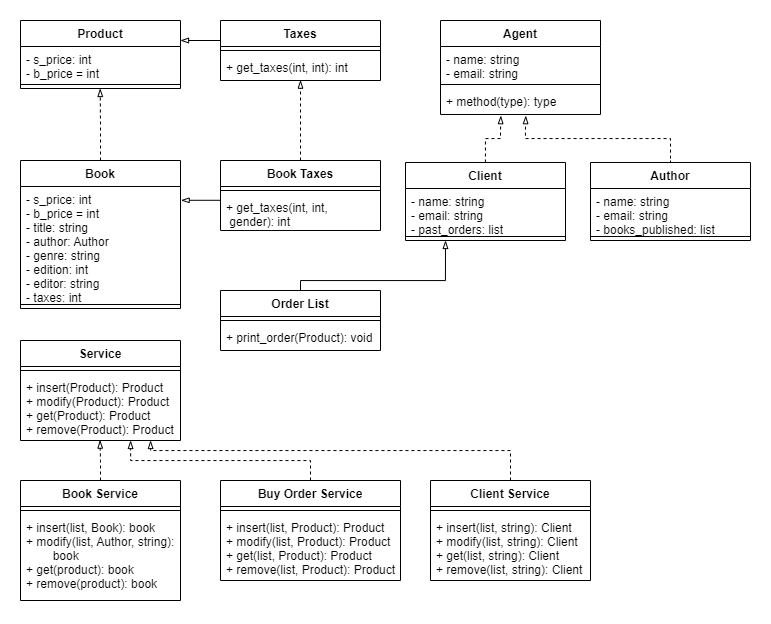

The diagram above was exported from draw.io. Its source (the exported page's mxGraphModel, read from the mxfile embedded in the PNG):
<mxGraphModel dx="1154" dy="561" grid="1" gridSize="10" guides="1" tooltips="1" connect="1" arrows="1" fold="1" page="1" pageScale="1" pageWidth="850" pageHeight="1100" math="0" shadow="0">
  <root>
    <mxCell id="0" />
    <mxCell id="1" parent="0" />
    <mxCell id="ujp3gnlw5o4e0GrPnpiV-1" value="Product" style="swimlane;fontStyle=1;align=center;verticalAlign=top;childLayout=stackLayout;horizontal=1;startSize=26;horizontalStack=0;resizeParent=1;resizeParentMax=0;resizeLast=0;collapsible=1;marginBottom=0;" parent="1" vertex="1">
      <mxGeometry x="40" y="40" width="160" height="68" as="geometry" />
    </mxCell>
    <mxCell id="ujp3gnlw5o4e0GrPnpiV-2" value="- s_price: int&#10;- b_price = int" style="text;strokeColor=none;fillColor=none;align=left;verticalAlign=top;spacingLeft=4;spacingRight=4;overflow=hidden;rotatable=0;points=[[0,0.5],[1,0.5]];portConstraint=eastwest;" parent="ujp3gnlw5o4e0GrPnpiV-1" vertex="1">
      <mxGeometry y="26" width="160" height="34" as="geometry" />
    </mxCell>
    <mxCell id="ujp3gnlw5o4e0GrPnpiV-3" value="" style="line;strokeWidth=1;fillColor=none;align=left;verticalAlign=middle;spacingTop=-1;spacingLeft=3;spacingRight=3;rotatable=0;labelPosition=right;points=[];portConstraint=eastwest;" parent="ujp3gnlw5o4e0GrPnpiV-1" vertex="1">
      <mxGeometry y="60" width="160" height="8" as="geometry" />
    </mxCell>
    <mxCell id="ujp3gnlw5o4e0GrPnpiV-8" value="Book" style="swimlane;fontStyle=1;align=center;verticalAlign=top;childLayout=stackLayout;horizontal=1;startSize=26;horizontalStack=0;resizeParent=1;resizeParentMax=0;resizeLast=0;collapsible=1;marginBottom=0;" parent="1" vertex="1">
      <mxGeometry x="40" y="180" width="160" height="148" as="geometry" />
    </mxCell>
    <mxCell id="ujp3gnlw5o4e0GrPnpiV-9" value="- s_price: int&#10;- b_price = int&#10;- title: string&#10;- author: Author&#10;- genre: string&#10;- edition: int &#10;- editor: string&#10;- taxes: int" style="text;strokeColor=none;fillColor=none;align=left;verticalAlign=top;spacingLeft=4;spacingRight=4;overflow=hidden;rotatable=0;points=[[0,0.5],[1,0.5]];portConstraint=eastwest;" parent="ujp3gnlw5o4e0GrPnpiV-8" vertex="1">
      <mxGeometry y="26" width="160" height="114" as="geometry" />
    </mxCell>
    <mxCell id="ujp3gnlw5o4e0GrPnpiV-10" value="" style="line;strokeWidth=1;fillColor=none;align=left;verticalAlign=middle;spacingTop=-1;spacingLeft=3;spacingRight=3;rotatable=0;labelPosition=right;points=[];portConstraint=eastwest;" parent="ujp3gnlw5o4e0GrPnpiV-8" vertex="1">
      <mxGeometry y="140" width="160" height="8" as="geometry" />
    </mxCell>
    <mxCell id="ujp3gnlw5o4e0GrPnpiV-12" value="Taxes" style="swimlane;fontStyle=1;align=center;verticalAlign=top;childLayout=stackLayout;horizontal=1;startSize=26;horizontalStack=0;resizeParent=1;resizeParentMax=0;resizeLast=0;collapsible=1;marginBottom=0;" parent="1" vertex="1">
      <mxGeometry x="240" y="40" width="160" height="60" as="geometry" />
    </mxCell>
    <mxCell id="ujp3gnlw5o4e0GrPnpiV-14" value="" style="line;strokeWidth=1;fillColor=none;align=left;verticalAlign=middle;spacingTop=-1;spacingLeft=3;spacingRight=3;rotatable=0;labelPosition=right;points=[];portConstraint=eastwest;" parent="ujp3gnlw5o4e0GrPnpiV-12" vertex="1">
      <mxGeometry y="26" width="160" height="8" as="geometry" />
    </mxCell>
    <mxCell id="ujp3gnlw5o4e0GrPnpiV-15" value="+ get_taxes(int, int): int" style="text;strokeColor=none;fillColor=none;align=left;verticalAlign=top;spacingLeft=4;spacingRight=4;overflow=hidden;rotatable=0;points=[[0,0.5],[1,0.5]];portConstraint=eastwest;" parent="ujp3gnlw5o4e0GrPnpiV-12" vertex="1">
      <mxGeometry y="34" width="160" height="26" as="geometry" />
    </mxCell>
    <mxCell id="ujp3gnlw5o4e0GrPnpiV-19" style="edgeStyle=orthogonalEdgeStyle;rounded=0;orthogonalLoop=1;jettySize=auto;html=1;entryX=0.5;entryY=0.987;entryDx=0;entryDy=0;entryPerimeter=0;dashed=1;endArrow=blockThin;endFill=0;" parent="1" source="ujp3gnlw5o4e0GrPnpiV-16" target="ujp3gnlw5o4e0GrPnpiV-15" edge="1">
      <mxGeometry relative="1" as="geometry" />
    </mxCell>
    <mxCell id="ujp3gnlw5o4e0GrPnpiV-20" style="edgeStyle=orthogonalEdgeStyle;rounded=0;orthogonalLoop=1;jettySize=auto;html=1;endArrow=blockThin;endFill=0;entryX=1.004;entryY=0.121;entryDx=0;entryDy=0;entryPerimeter=0;" parent="1" source="ujp3gnlw5o4e0GrPnpiV-16" target="ujp3gnlw5o4e0GrPnpiV-9" edge="1">
      <mxGeometry relative="1" as="geometry">
        <mxPoint x="210" y="220" as="targetPoint" />
        <Array as="points">
          <mxPoint x="240" y="220" />
        </Array>
      </mxGeometry>
    </mxCell>
    <mxCell id="ujp3gnlw5o4e0GrPnpiV-16" value="Book Taxes" style="swimlane;fontStyle=1;align=center;verticalAlign=top;childLayout=stackLayout;horizontal=1;startSize=26;horizontalStack=0;resizeParent=1;resizeParentMax=0;resizeLast=0;collapsible=1;marginBottom=0;" parent="1" vertex="1">
      <mxGeometry x="240" y="180" width="160" height="70" as="geometry" />
    </mxCell>
    <mxCell id="ujp3gnlw5o4e0GrPnpiV-17" value="" style="line;strokeWidth=1;fillColor=none;align=left;verticalAlign=middle;spacingTop=-1;spacingLeft=3;spacingRight=3;rotatable=0;labelPosition=right;points=[];portConstraint=eastwest;" parent="ujp3gnlw5o4e0GrPnpiV-16" vertex="1">
      <mxGeometry y="26" width="160" height="8" as="geometry" />
    </mxCell>
    <mxCell id="ujp3gnlw5o4e0GrPnpiV-18" value="+ get_taxes(int, int,&#10; gender): int" style="text;strokeColor=none;fillColor=none;align=left;verticalAlign=top;spacingLeft=4;spacingRight=4;overflow=hidden;rotatable=0;points=[[0,0.5],[1,0.5]];portConstraint=eastwest;" parent="ujp3gnlw5o4e0GrPnpiV-16" vertex="1">
      <mxGeometry y="34" width="160" height="36" as="geometry" />
    </mxCell>
    <mxCell id="ujp3gnlw5o4e0GrPnpiV-21" style="edgeStyle=orthogonalEdgeStyle;rounded=0;orthogonalLoop=1;jettySize=auto;html=1;endArrow=blockThin;endFill=0;entryX=1.002;entryY=0.534;entryDx=0;entryDy=0;entryPerimeter=0;" parent="1" edge="1">
      <mxGeometry relative="1" as="geometry">
        <mxPoint x="240" y="60" as="sourcePoint" />
        <mxPoint x="200.00000000000006" y="60.00400000000002" as="targetPoint" />
        <Array as="points">
          <mxPoint x="239.68" y="60.120000000000005" />
        </Array>
      </mxGeometry>
    </mxCell>
    <mxCell id="ujp3gnlw5o4e0GrPnpiV-22" style="edgeStyle=orthogonalEdgeStyle;rounded=0;orthogonalLoop=1;jettySize=auto;html=1;entryX=0.5;entryY=0.987;entryDx=0;entryDy=0;entryPerimeter=0;dashed=1;endArrow=blockThin;endFill=0;" parent="1" edge="1">
      <mxGeometry relative="1" as="geometry">
        <mxPoint x="120" y="180" as="sourcePoint" />
        <mxPoint x="119.69999999999999" y="108.00199999999998" as="targetPoint" />
        <Array as="points">
          <mxPoint x="120" y="144" />
        </Array>
      </mxGeometry>
    </mxCell>
    <mxCell id="ujp3gnlw5o4e0GrPnpiV-24" value="Agent" style="swimlane;fontStyle=1;align=center;verticalAlign=top;childLayout=stackLayout;horizontal=1;startSize=26;horizontalStack=0;resizeParent=1;resizeParentMax=0;resizeLast=0;collapsible=1;marginBottom=0;" parent="1" vertex="1">
      <mxGeometry x="460" y="40" width="160" height="94" as="geometry" />
    </mxCell>
    <mxCell id="ujp3gnlw5o4e0GrPnpiV-25" value="- name: string&#10;- email: string" style="text;strokeColor=none;fillColor=none;align=left;verticalAlign=top;spacingLeft=4;spacingRight=4;overflow=hidden;rotatable=0;points=[[0,0.5],[1,0.5]];portConstraint=eastwest;" parent="ujp3gnlw5o4e0GrPnpiV-24" vertex="1">
      <mxGeometry y="26" width="160" height="34" as="geometry" />
    </mxCell>
    <mxCell id="ujp3gnlw5o4e0GrPnpiV-26" value="" style="line;strokeWidth=1;fillColor=none;align=left;verticalAlign=middle;spacingTop=-1;spacingLeft=3;spacingRight=3;rotatable=0;labelPosition=right;points=[];portConstraint=eastwest;" parent="ujp3gnlw5o4e0GrPnpiV-24" vertex="1">
      <mxGeometry y="60" width="160" height="8" as="geometry" />
    </mxCell>
    <mxCell id="ujp3gnlw5o4e0GrPnpiV-27" value="+ method(type): type" style="text;strokeColor=none;fillColor=none;align=left;verticalAlign=top;spacingLeft=4;spacingRight=4;overflow=hidden;rotatable=0;points=[[0,0.5],[1,0.5]];portConstraint=eastwest;" parent="ujp3gnlw5o4e0GrPnpiV-24" vertex="1">
      <mxGeometry y="68" width="160" height="26" as="geometry" />
    </mxCell>
    <mxCell id="ujp3gnlw5o4e0GrPnpiV-29" value="Author" style="swimlane;fontStyle=1;align=center;verticalAlign=top;childLayout=stackLayout;horizontal=1;startSize=26;horizontalStack=0;resizeParent=1;resizeParentMax=0;resizeLast=0;collapsible=1;marginBottom=0;" parent="1" vertex="1">
      <mxGeometry x="610" y="182" width="160" height="78" as="geometry" />
    </mxCell>
    <mxCell id="ujp3gnlw5o4e0GrPnpiV-30" value="- name: string&#10;- email: string&#10;- books_published: list" style="text;strokeColor=none;fillColor=none;align=left;verticalAlign=top;spacingLeft=4;spacingRight=4;overflow=hidden;rotatable=0;points=[[0,0.5],[1,0.5]];portConstraint=eastwest;" parent="ujp3gnlw5o4e0GrPnpiV-29" vertex="1">
      <mxGeometry y="26" width="160" height="44" as="geometry" />
    </mxCell>
    <mxCell id="ujp3gnlw5o4e0GrPnpiV-31" value="" style="line;strokeWidth=1;fillColor=none;align=left;verticalAlign=middle;spacingTop=-1;spacingLeft=3;spacingRight=3;rotatable=0;labelPosition=right;points=[];portConstraint=eastwest;" parent="ujp3gnlw5o4e0GrPnpiV-29" vertex="1">
      <mxGeometry y="70" width="160" height="8" as="geometry" />
    </mxCell>
    <mxCell id="ujp3gnlw5o4e0GrPnpiV-37" style="edgeStyle=orthogonalEdgeStyle;rounded=0;orthogonalLoop=1;jettySize=auto;html=1;entryX=0.377;entryY=1.046;entryDx=0;entryDy=0;entryPerimeter=0;endArrow=blockThin;endFill=0;dashed=1;" parent="1" source="ujp3gnlw5o4e0GrPnpiV-33" target="ujp3gnlw5o4e0GrPnpiV-27" edge="1">
      <mxGeometry relative="1" as="geometry">
        <Array as="points">
          <mxPoint x="505" y="158" />
          <mxPoint x="520" y="158" />
          <mxPoint x="520" y="150" />
          <mxPoint x="520" y="150" />
        </Array>
      </mxGeometry>
    </mxCell>
    <mxCell id="ujp3gnlw5o4e0GrPnpiV-33" value="Client" style="swimlane;fontStyle=1;align=center;verticalAlign=top;childLayout=stackLayout;horizontal=1;startSize=26;horizontalStack=0;resizeParent=1;resizeParentMax=0;resizeLast=0;collapsible=1;marginBottom=0;" parent="1" vertex="1">
      <mxGeometry x="425" y="182" width="160" height="78" as="geometry" />
    </mxCell>
    <mxCell id="ujp3gnlw5o4e0GrPnpiV-34" value="- name: string&#10;- email: string&#10;- past_orders: list" style="text;strokeColor=none;fillColor=none;align=left;verticalAlign=top;spacingLeft=4;spacingRight=4;overflow=hidden;rotatable=0;points=[[0,0.5],[1,0.5]];portConstraint=eastwest;" parent="ujp3gnlw5o4e0GrPnpiV-33" vertex="1">
      <mxGeometry y="26" width="160" height="44" as="geometry" />
    </mxCell>
    <mxCell id="ujp3gnlw5o4e0GrPnpiV-35" value="" style="line;strokeWidth=1;fillColor=none;align=left;verticalAlign=middle;spacingTop=-1;spacingLeft=3;spacingRight=3;rotatable=0;labelPosition=right;points=[];portConstraint=eastwest;" parent="ujp3gnlw5o4e0GrPnpiV-33" vertex="1">
      <mxGeometry y="70" width="160" height="8" as="geometry" />
    </mxCell>
    <mxCell id="84yAWOGIs57zaLFfzfiW-2" style="edgeStyle=orthogonalEdgeStyle;rounded=0;orthogonalLoop=1;jettySize=auto;html=1;entryX=0.377;entryY=1.046;entryDx=0;entryDy=0;entryPerimeter=0;endArrow=blockThin;endFill=0;dashed=1;" parent="1" edge="1">
      <mxGeometry relative="1" as="geometry">
        <Array as="points">
          <mxPoint x="690" y="182" />
          <mxPoint x="690" y="158" />
          <mxPoint x="545" y="158" />
          <mxPoint x="545" y="150" />
          <mxPoint x="545" y="150" />
        </Array>
        <mxPoint x="690" y="180" as="sourcePoint" />
        <mxPoint x="545.31" y="135.19600000000003" as="targetPoint" />
      </mxGeometry>
    </mxCell>
    <mxCell id="84yAWOGIs57zaLFfzfiW-7" value="Service" style="swimlane;fontStyle=1;align=center;verticalAlign=top;childLayout=stackLayout;horizontal=1;startSize=26;horizontalStack=0;resizeParent=1;resizeParentMax=0;resizeLast=0;collapsible=1;marginBottom=0;" parent="1" vertex="1">
      <mxGeometry x="40" y="360" width="160" height="100" as="geometry" />
    </mxCell>
    <mxCell id="84yAWOGIs57zaLFfzfiW-9" value="" style="line;strokeWidth=1;fillColor=none;align=left;verticalAlign=middle;spacingTop=-1;spacingLeft=3;spacingRight=3;rotatable=0;labelPosition=right;points=[];portConstraint=eastwest;" parent="84yAWOGIs57zaLFfzfiW-7" vertex="1">
      <mxGeometry y="26" width="160" height="8" as="geometry" />
    </mxCell>
    <mxCell id="84yAWOGIs57zaLFfzfiW-10" value="+ insert(Product): Product&#10;+ modify(Product): Product&#10;+ get(Product): Product&#10;+ remove(Product): Product&#10; " style="text;strokeColor=none;fillColor=none;align=left;verticalAlign=top;spacingLeft=4;spacingRight=4;overflow=hidden;rotatable=0;points=[[0,0.5],[1,0.5]];portConstraint=eastwest;" parent="84yAWOGIs57zaLFfzfiW-7" vertex="1">
      <mxGeometry y="34" width="160" height="66" as="geometry" />
    </mxCell>
    <mxCell id="84yAWOGIs57zaLFfzfiW-11" value="Order List" style="swimlane;fontStyle=1;align=center;verticalAlign=top;childLayout=stackLayout;horizontal=1;startSize=26;horizontalStack=0;resizeParent=1;resizeParentMax=0;resizeLast=0;collapsible=1;marginBottom=0;" parent="1" vertex="1">
      <mxGeometry x="240" y="310" width="160" height="60" as="geometry" />
    </mxCell>
    <mxCell id="84yAWOGIs57zaLFfzfiW-13" value="" style="line;strokeWidth=1;fillColor=none;align=left;verticalAlign=middle;spacingTop=-1;spacingLeft=3;spacingRight=3;rotatable=0;labelPosition=right;points=[];portConstraint=eastwest;" parent="84yAWOGIs57zaLFfzfiW-11" vertex="1">
      <mxGeometry y="26" width="160" height="8" as="geometry" />
    </mxCell>
    <mxCell id="84yAWOGIs57zaLFfzfiW-14" value="+ print_order(Product): void" style="text;strokeColor=none;fillColor=none;align=left;verticalAlign=top;spacingLeft=4;spacingRight=4;overflow=hidden;rotatable=0;points=[[0,0.5],[1,0.5]];portConstraint=eastwest;" parent="84yAWOGIs57zaLFfzfiW-11" vertex="1">
      <mxGeometry y="34" width="160" height="26" as="geometry" />
    </mxCell>
    <mxCell id="84yAWOGIs57zaLFfzfiW-15" style="edgeStyle=orthogonalEdgeStyle;rounded=0;orthogonalLoop=1;jettySize=auto;html=1;endArrow=blockThin;endFill=0;entryX=0.25;entryY=1;entryDx=0;entryDy=0;exitX=0.5;exitY=0;exitDx=0;exitDy=0;" parent="1" source="84yAWOGIs57zaLFfzfiW-11" target="ujp3gnlw5o4e0GrPnpiV-33" edge="1">
      <mxGeometry relative="1" as="geometry">
        <mxPoint x="330.0000000000001" y="300.00399999999996" as="targetPoint" />
        <Array as="points">
          <mxPoint x="320" y="300" />
          <mxPoint x="465" y="300" />
        </Array>
        <mxPoint x="369.3599999999998" y="300.00399999999996" as="sourcePoint" />
      </mxGeometry>
    </mxCell>
    <mxCell id="84yAWOGIs57zaLFfzfiW-39" style="edgeStyle=orthogonalEdgeStyle;rounded=0;orthogonalLoop=1;jettySize=auto;html=1;entryX=0.497;entryY=0.995;entryDx=0;entryDy=0;entryPerimeter=0;dashed=1;endArrow=blockThin;endFill=0;" parent="1" source="84yAWOGIs57zaLFfzfiW-29" target="84yAWOGIs57zaLFfzfiW-10" edge="1">
      <mxGeometry relative="1" as="geometry" />
    </mxCell>
    <mxCell id="84yAWOGIs57zaLFfzfiW-29" value="Book Service" style="swimlane;fontStyle=1;align=center;verticalAlign=top;childLayout=stackLayout;horizontal=1;startSize=26;horizontalStack=0;resizeParent=1;resizeParentMax=0;resizeLast=0;collapsible=1;marginBottom=0;" parent="1" vertex="1">
      <mxGeometry x="40" y="500" width="160" height="120" as="geometry" />
    </mxCell>
    <mxCell id="84yAWOGIs57zaLFfzfiW-30" value="" style="line;strokeWidth=1;fillColor=none;align=left;verticalAlign=middle;spacingTop=-1;spacingLeft=3;spacingRight=3;rotatable=0;labelPosition=right;points=[];portConstraint=eastwest;" parent="84yAWOGIs57zaLFfzfiW-29" vertex="1">
      <mxGeometry y="26" width="160" height="8" as="geometry" />
    </mxCell>
    <mxCell id="84yAWOGIs57zaLFfzfiW-31" value="+ insert(list, Book): book&#10;+ modify(list, Author, string):&#10;        book&#10;+ get(product): book&#10;+ remove(product): book " style="text;strokeColor=none;fillColor=none;align=left;verticalAlign=top;spacingLeft=4;spacingRight=4;overflow=hidden;rotatable=0;points=[[0,0.5],[1,0.5]];portConstraint=eastwest;" parent="84yAWOGIs57zaLFfzfiW-29" vertex="1">
      <mxGeometry y="34" width="160" height="86" as="geometry" />
    </mxCell>
    <mxCell id="84yAWOGIs57zaLFfzfiW-40" style="edgeStyle=orthogonalEdgeStyle;rounded=0;orthogonalLoop=1;jettySize=auto;html=1;entryX=0.688;entryY=1;entryDx=0;entryDy=0;entryPerimeter=0;dashed=1;endArrow=blockThin;endFill=0;" parent="1" source="84yAWOGIs57zaLFfzfiW-32" target="84yAWOGIs57zaLFfzfiW-10" edge="1">
      <mxGeometry relative="1" as="geometry" />
    </mxCell>
    <mxCell id="84yAWOGIs57zaLFfzfiW-32" value="Buy Order Service" style="swimlane;fontStyle=1;align=center;verticalAlign=top;childLayout=stackLayout;horizontal=1;startSize=26;horizontalStack=0;resizeParent=1;resizeParentMax=0;resizeLast=0;collapsible=1;marginBottom=0;" parent="1" vertex="1">
      <mxGeometry x="240" y="500" width="180" height="100" as="geometry" />
    </mxCell>
    <mxCell id="84yAWOGIs57zaLFfzfiW-33" value="" style="line;strokeWidth=1;fillColor=none;align=left;verticalAlign=middle;spacingTop=-1;spacingLeft=3;spacingRight=3;rotatable=0;labelPosition=right;points=[];portConstraint=eastwest;" parent="84yAWOGIs57zaLFfzfiW-32" vertex="1">
      <mxGeometry y="26" width="180" height="8" as="geometry" />
    </mxCell>
    <mxCell id="84yAWOGIs57zaLFfzfiW-34" value="+ insert(list, Product): Product&#10;+ modify(list, Product): Product&#10;+ get(list, Product): Product&#10;+ remove(list, Product): Product" style="text;strokeColor=none;fillColor=none;align=left;verticalAlign=top;spacingLeft=4;spacingRight=4;overflow=hidden;rotatable=0;points=[[0,0.5],[1,0.5]];portConstraint=eastwest;" parent="84yAWOGIs57zaLFfzfiW-32" vertex="1">
      <mxGeometry y="34" width="180" height="66" as="geometry" />
    </mxCell>
    <mxCell id="84yAWOGIs57zaLFfzfiW-41" style="edgeStyle=orthogonalEdgeStyle;rounded=0;orthogonalLoop=1;jettySize=auto;html=1;entryX=0.813;entryY=1;entryDx=0;entryDy=0;entryPerimeter=0;dashed=1;endArrow=blockThin;endFill=0;" parent="1" source="84yAWOGIs57zaLFfzfiW-35" target="84yAWOGIs57zaLFfzfiW-10" edge="1">
      <mxGeometry relative="1" as="geometry">
        <Array as="points">
          <mxPoint x="530" y="470" />
          <mxPoint x="170" y="470" />
        </Array>
      </mxGeometry>
    </mxCell>
    <mxCell id="84yAWOGIs57zaLFfzfiW-35" value="Client Service" style="swimlane;fontStyle=1;align=center;verticalAlign=top;childLayout=stackLayout;horizontal=1;startSize=26;horizontalStack=0;resizeParent=1;resizeParentMax=0;resizeLast=0;collapsible=1;marginBottom=0;" parent="1" vertex="1">
      <mxGeometry x="450" y="500" width="160" height="100" as="geometry" />
    </mxCell>
    <mxCell id="84yAWOGIs57zaLFfzfiW-36" value="" style="line;strokeWidth=1;fillColor=none;align=left;verticalAlign=middle;spacingTop=-1;spacingLeft=3;spacingRight=3;rotatable=0;labelPosition=right;points=[];portConstraint=eastwest;" parent="84yAWOGIs57zaLFfzfiW-35" vertex="1">
      <mxGeometry y="26" width="160" height="8" as="geometry" />
    </mxCell>
    <mxCell id="84yAWOGIs57zaLFfzfiW-37" value="+ insert(list, string): Client&#10;+ modify(list, string): Client&#10;+ get(list, string): Client&#10;+ remove(list, string): Client" style="text;strokeColor=none;fillColor=none;align=left;verticalAlign=top;spacingLeft=4;spacingRight=4;overflow=hidden;rotatable=0;points=[[0,0.5],[1,0.5]];portConstraint=eastwest;" parent="84yAWOGIs57zaLFfzfiW-35" vertex="1">
      <mxGeometry y="34" width="160" height="66" as="geometry" />
    </mxCell>
  </root>
</mxGraphModel>